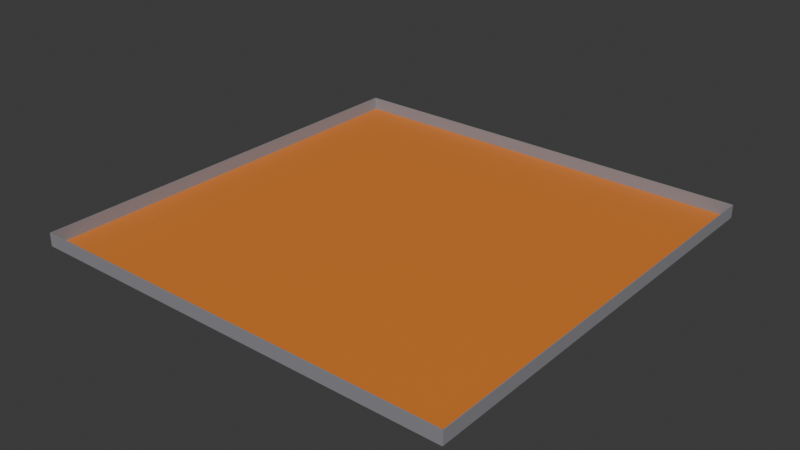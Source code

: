 # Source: emptyroom-100x100m.blend  (saved by Blender 4.2.67; exported with 4.5.12 LTS)
import bpy
from mathutils import Matrix  # noqa: F401  (used for matrix-valued properties, if any)

bpy.ops.wm.read_factory_settings(use_empty=True)
scene = bpy.context.scene
scene.name = 'Scene'

# ---- collections
col_collection = bpy.data.collections.new('Collection'); scene.collection.children.link(col_collection)

# ---- materials (node trees are filled in below, after node groups)
mat_very_dry_ground = bpy.data.materials.new('very_dry_ground')
mat_concrete = bpy.data.materials.new('concrete')

# ---- material node trees
mat_very_dry_ground.use_nodes = True; mat_very_dry_ground.node_tree.nodes.clear()
_N = mat_very_dry_ground.node_tree.nodes; _L = mat_very_dry_ground.node_tree.links
n0 = _N.new('ShaderNodeBsdfPrincipled'); n0.name = 'Principled BSDF'; n0.location = (10, 300)
n0.inputs[0].default_value = (0.7724, 0.2235, 0.03264, 1.0)
n1 = _N.new('ShaderNodeOutputMaterial'); n1.name = 'Material Output'; n1.location = (300, 300)
_L.new(n0.outputs[0], n1.inputs[0])
n1.is_active_output = True
mat_concrete.use_nodes = True; mat_concrete.node_tree.nodes.clear()
_N = mat_concrete.node_tree.nodes; _L = mat_concrete.node_tree.links
n0 = _N.new('ShaderNodeBsdfPrincipled'); n0.name = 'Principled BSDF'; n0.location = (10, 300)
n0.inputs[0].default_value = (0.2768, 0.2725, 0.2952, 1.0)
n1 = _N.new('ShaderNodeOutputMaterial'); n1.name = 'Material Output'; n1.location = (300, 300)
_L.new(n0.outputs[0], n1.inputs[0])
n1.is_active_output = True

# ---- world
world_world = bpy.data.worlds.new('World'); scene.world = world_world
world_world.use_nodes = True; world_world.node_tree.nodes.clear()
_N = world_world.node_tree.nodes; _L = world_world.node_tree.links
n0 = _N.new('ShaderNodeOutputWorld'); n0.name = 'World Output'; n0.location = (300, 300)
n1 = _N.new('ShaderNodeBackground'); n1.name = 'Background'; n1.location = (10, 300)
n1.inputs[0].default_value = (0.05088, 0.05088, 0.05088, 1.0)
_L.new(n1.outputs[0], n0.inputs[0])
n0.is_active_output = True
world_world.color = (0.05088, 0.05088, 0.05088)
world_world.sun_shadow_jitter_overblur = 0.0

# ---- meshes
me_plane = bpy.data.meshes.new('Plane')
me_plane.from_pydata([(-1.0, -1.0, 0.0), (1.0, -1.0, 0.0), (-1.0, 1.0, 0.0), (1.0, 1.0, 0.0)], [], [(0, 1, 3, 2)])
_uv = me_plane.uv_layers.new(name='UVMap')
_uv.uv.foreach_set('vector', [0.0, 0.0, 1.0, 0.0, 1.0, 1.0, 0.0, 1.0])
me_plane.materials.append(mat_very_dry_ground)
me_plane.update()
me_cube_002 = bpy.data.meshes.new('Cube.002')
me_cube_002.from_pydata([(-1.0, -1.0, -1.0), (-1.0, -1.0, 1.0), (-1.0, 1.0, -1.0), (-1.0, 1.0, 1.0), (1.0, -1.0, -1.0), (1.0, -1.0, 1.0), (1.0, 1.0, -1.0), (1.0, 1.0, 1.0)], [], [(0, 1, 3, 2), (2, 3, 7, 6), (6, 7, 5, 4), (4, 5, 1, 0), (2, 6, 4, 0), (7, 3, 1, 5)])
_uv = me_cube_002.uv_layers.new(name='UVMap')
_uv.uv.foreach_set('vector', [0.375, 0.0, 0.625, 0.0, 0.625, 0.25, 0.375, 0.25, 0.375, 0.25, 0.625, 0.25, 0.625, 0.5, 0.375, 0.5, 0.375, 0.5, 0.625, 0.5, 0.625, 0.75, 0.375, 0.75, 0.375, 0.75, 0.625, 0.75, 0.625, 1.0, 0.375, 1.0, 0.125, 0.5, 0.375, 0.5, 0.375, 0.75, 0.125, 0.75, 0.625, 0.5, 0.875, 0.5, 0.875, 0.75, 0.625, 0.75])
me_cube_002.materials.append(mat_concrete)
me_cube_002.update()
me_cube_003 = bpy.data.meshes.new('Cube.003')
me_cube_003.from_pydata([(-1.0, -1.0, -1.0), (-1.0, -1.0, 1.0), (-1.0, 1.0, -1.0), (-1.0, 1.0, 1.0), (1.0, -1.0, -1.0), (1.0, -1.0, 1.0), (1.0, 1.0, -1.0), (1.0, 1.0, 1.0)], [], [(0, 1, 3, 2), (2, 3, 7, 6), (6, 7, 5, 4), (4, 5, 1, 0), (2, 6, 4, 0), (7, 3, 1, 5)])
_uv = me_cube_003.uv_layers.new(name='UVMap')
_uv.uv.foreach_set('vector', [0.375, 0.0, 0.625, 0.0, 0.625, 0.25, 0.375, 0.25, 0.375, 0.25, 0.625, 0.25, 0.625, 0.5, 0.375, 0.5, 0.375, 0.5, 0.625, 0.5, 0.625, 0.75, 0.375, 0.75, 0.375, 0.75, 0.625, 0.75, 0.625, 1.0, 0.375, 1.0, 0.125, 0.5, 0.375, 0.5, 0.375, 0.75, 0.125, 0.75, 0.625, 0.5, 0.875, 0.5, 0.875, 0.75, 0.625, 0.75])
me_cube_003.materials.append(mat_concrete)
me_cube_003.update()
me_cube_004 = bpy.data.meshes.new('Cube.004')
me_cube_004.from_pydata([(-1.0, -1.0, -1.0), (-1.0, -1.0, 1.0), (-1.0, 1.0, -1.0), (-1.0, 1.0, 1.0), (1.0, -1.0, -1.0), (1.0, -1.0, 1.0), (1.0, 1.0, -1.0), (1.0, 1.0, 1.0)], [], [(0, 1, 3, 2), (2, 3, 7, 6), (6, 7, 5, 4), (4, 5, 1, 0), (2, 6, 4, 0), (7, 3, 1, 5)])
_uv = me_cube_004.uv_layers.new(name='UVMap')
_uv.uv.foreach_set('vector', [0.375, 0.0, 0.625, 0.0, 0.625, 0.25, 0.375, 0.25, 0.375, 0.25, 0.625, 0.25, 0.625, 0.5, 0.375, 0.5, 0.375, 0.5, 0.625, 0.5, 0.625, 0.75, 0.375, 0.75, 0.375, 0.75, 0.625, 0.75, 0.625, 1.0, 0.375, 1.0, 0.125, 0.5, 0.375, 0.5, 0.375, 0.75, 0.125, 0.75, 0.625, 0.5, 0.875, 0.5, 0.875, 0.75, 0.625, 0.75])
me_cube_004.materials.append(mat_concrete)
me_cube_004.update()
me_cube_005 = bpy.data.meshes.new('Cube.005')
me_cube_005.from_pydata([(-1.0, -1.0, -1.0), (-1.0, -1.0, 1.0), (-1.0, 1.0, -1.0), (-1.0, 1.0, 1.0), (1.0, -1.0, -1.0), (1.0, -1.0, 1.0), (1.0, 1.0, -1.0), (1.0, 1.0, 1.0)], [], [(0, 1, 3, 2), (2, 3, 7, 6), (6, 7, 5, 4), (4, 5, 1, 0), (2, 6, 4, 0), (7, 3, 1, 5)])
_uv = me_cube_005.uv_layers.new(name='UVMap')
_uv.uv.foreach_set('vector', [0.375, 0.0, 0.625, 0.0, 0.625, 0.25, 0.375, 0.25, 0.375, 0.25, 0.625, 0.25, 0.625, 0.5, 0.375, 0.5, 0.375, 0.5, 0.625, 0.5, 0.625, 0.75, 0.375, 0.75, 0.375, 0.75, 0.625, 0.75, 0.625, 1.0, 0.375, 1.0, 0.125, 0.5, 0.375, 0.5, 0.375, 0.75, 0.125, 0.75, 0.625, 0.5, 0.875, 0.5, 0.875, 0.75, 0.625, 0.75])
me_cube_005.materials.append(mat_concrete)
me_cube_005.update()

# ---- objects
ob_floor = bpy.data.objects.new('Floor', me_plane)
ob_wall_1 = bpy.data.objects.new('Wall 1', me_cube_002)
ob_wall_4 = bpy.data.objects.new('Wall 4', me_cube_003)
ob_wall_2 = bpy.data.objects.new('Wall 2', me_cube_004)
ob_wall_3 = bpy.data.objects.new('Wall 3', me_cube_005)

# ---- transforms, parenting, visibility, modifiers, constraints
ob_floor.location = (0.0, 0.0, 0.0)
ob_floor.scale = (50.0, 50.0, 0.0)
ob_wall_1.location = (0.0, -50.0, 1.5)
ob_wall_1.rotation_euler = (0.0, 0.0, 1.571)
ob_wall_1.scale = (0.1, 50.0, 1.5)
ob_wall_4.location = (50.0, 0.0, 1.5)
ob_wall_4.scale = (0.1, 50.0, 1.5)
ob_wall_2.location = (-50.0, 0.0, 1.5)
ob_wall_2.scale = (0.1, 50.0, 1.5)
ob_wall_3.location = (0.0, 50.0, 1.5)
ob_wall_3.rotation_euler = (0.0, 0.0, 1.571)
ob_wall_3.scale = (0.1, 50.0, 1.5)

# ---- collection membership
col_collection.objects.link(ob_floor)
col_collection.objects.link(ob_wall_1)
col_collection.objects.link(ob_wall_4)
col_collection.objects.link(ob_wall_2)
col_collection.objects.link(ob_wall_3)

# ---- scene / render settings (as saved in the file)
scene.frame_start = 1; scene.frame_end = 250; scene.frame_set(1)
scene.render.engine = 'BLENDER_EEVEE_NEXT'
bpy.context.view_layer.update()

# ---- added for rendering (the .blend has no active camera and no usable light): camera, sun
cam_auto = bpy.data.cameras.new('AutoCamera')
cam_auto.lens = 50.0
cam_auto.sensor_width = 36.0
cam_auto.clip_end = 2301.46
ob_auto_camera = bpy.data.objects.new('AutoCamera', cam_auto)
scene.collection.objects.link(ob_auto_camera)
ob_auto_camera.location = (131.138, -157.365, 106.41)
ob_auto_camera.rotation_euler = (1.09748, -7.21219e-08, 0.694738)
scene.camera = ob_auto_camera
light_auto_sun = bpy.data.lights.new('AutoSun', 'SUN')
light_auto_sun.energy = 3.0
light_auto_sun.angle = 0.0523599
ob_auto_sun = bpy.data.objects.new('AutoSun', light_auto_sun)
scene.collection.objects.link(ob_auto_sun)
ob_auto_sun.rotation_euler = (0.872665, 0.174533, 0.523599)
bpy.context.view_layer.update()
